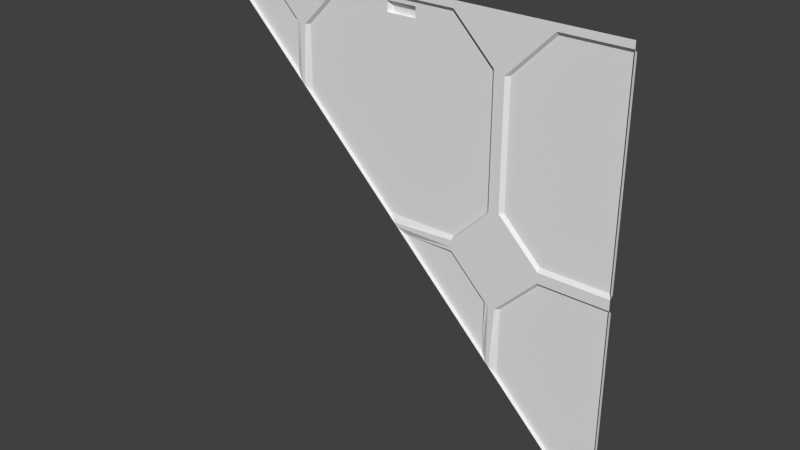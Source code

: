 # Source: eng1_5_slice45.blend  (saved by Blender 2.76.0; exported with 4.5.12 LTS)
import bpy
from mathutils import Matrix  # noqa: F401  (used for matrix-valued properties, if any)

bpy.ops.wm.read_factory_settings(use_empty=True)
scene = bpy.context.scene
scene.name = 'Scene'

# ---- collections
col_collection_1 = bpy.data.collections.new('Collection 1'); scene.collection.children.link(col_collection_1)

# ---- materials (node trees are filled in below, after node groups)
mat_eng1_5 = bpy.data.materials.new('eng1_5')
mat_eng1_5.alpha_threshold = 0.0
mat_eng1_5.use_transparent_shadow = False
mat_eng1_5.roughness = 0.5
mat_eng1_5.specular_intensity = 0.0

# ---- material node trees

# ---- world
world_world = bpy.data.worlds.new('World'); scene.world = world_world
world_world.color = (0.05088, 0.05088, 0.05088)
world_world.use_sun_shadow = False
world_world.sun_shadow_jitter_overblur = 0.0
world_world.cycles.sampling_method = 'MANUAL'
world_world.cycles.sample_map_resolution = 256

# ---- meshes
me_eng1_5 = bpy.data.meshes.new('eng1_5')
me_eng1_5.from_pydata([(1.28, -1.28, 1.24), (1.28, -1.26, 0.06), (1.28, -1.28, -0.02), (1.28, -1.26, -1.2), (1.28, -1.28, -1.28), (1.28, -1.28, 1.28), (-1.28, -1.28, 1.28), (1.28, -1.28, 0.0), (1.28, -1.28, 0.02), (1.28, -1.28, 1.26), (1.28, -1.28, 0.04), (1.28, -1.26, -0.04), (1.28, -1.28, -1.24), (0.34, -1.28, 1.26), (0.34, -1.28, 1.24), (0.9, -1.28, 1.26), (0.9, -1.28, 1.24), (0.62, -1.28, 0.98), (-0.64, -1.28, 0.98), (0.64, -1.28, 0.98), (0.66, -1.26, 0.98), (-0.6, -1.26, 0.98), (-0.62, -1.28, 0.98), (0.88, -1.28, 0.0), (0.88, -1.28, 0.02), (0.88, -1.28, 0.04), (0.88, -1.26, 0.06), (0.88, -1.26, -0.04), (0.88, -1.28, -0.02), (0.36, -1.28, 0.0), (0.36, -1.28, 0.02), (0.36, -1.28, 0.04), (0.36, -1.26, 0.06), (0.36, -1.26, -0.04), (0.36, -1.28, -0.02), (0.34, -1.26, 1.22), (0.9, -1.26, 1.22), (1.28, -1.26, 1.22), (0.62, -1.28, 0.28), (0.6, -1.28, 1.0), (-0.66, -1.28, 1.0), (0.58, -1.28, 1.0), (0.56, -1.26, 1.0), (-0.7, -1.26, 1.0), (-0.68, -1.28, 1.0), (-0.36, -1.28, 1.26), (-0.36, -1.28, 1.24), (-0.36, -1.26, 1.22), (-0.92, -1.28, 1.26), (-0.92, -1.28, 1.24), (-0.92, -1.26, 1.22), (0.64, -1.28, 0.28), (0.66, -1.26, 0.28), (0.56, -1.26, 0.26), (0.58, -1.28, 0.26), (0.6, -1.28, 0.26), (0.62, -1.28, -0.26), (0.64, -1.28, -0.26), (0.66, -1.26, -0.26), (0.6, -1.28, -0.24), (0.58, -1.28, -0.24), (0.56, -1.26, -0.24), (1.28, -1.28, -1.22), (-0.07996, -1.26, 1.2), (-0.07998, -1.26, 1.14), (0.09997, -1.26, 1.14), (0.09996, -1.26, 1.2), (-0.06003, -1.26, 1.14), (-0.06003, -1.238, 1.133), (0.07999, -1.26, 1.14), (0.07999, -1.238, 1.133), (-0.07996, -1.25, 1.2), (-0.07998, -1.25, 1.14), (0.07999, -1.23, 1.137), (0.09997, -1.25, 1.14), (0.09996, -1.25, 1.2), (-0.06003, -1.23, 1.137), (-0.05998, -1.23, 1.17), (0.08001, -1.23, 1.17), (-0.7, -1.26, 0.7), (0.56, -1.26, -0.56), (1.2, -1.26, -1.2), (-0.6, -1.26, 0.6), (1.24, -1.28, -1.24), (-0.06, -1.26, 0.06), (-1.22, -1.26, 1.22), (-0.02, -1.28, 0.02), (0.62, -1.28, -0.62), (-0.64, -1.28, 0.64), (-1.26, -1.28, 1.26), (0.04, -1.26, -0.04), (0.66, -1.26, -0.66), (0.6, -1.28, -0.6), (-0.66, -1.28, 0.66), (6.691e-08, -1.28, 0.0)], [], [(37, 0, 10), (62, 3, 11), (18, 45, 46), (34, 90, 29), (10, 8, 25), (46, 14, 35), (41, 54, 53), (14, 41, 35), (36, 20, 19), (27, 58, 57), (16, 15, 0), (25, 38, 51), (83, 3, 62), (28, 23, 2), (80, 61, 60), (55, 30, 31), (44, 50, 49), (21, 88, 22), (51, 19, 20), (69, 84, 67), (52, 20, 1), (61, 33, 34), (11, 3, 91), (83, 87, 91), (68, 76, 73), (35, 66, 63), (63, 71, 72), (65, 74, 75), (68, 72, 76), (75, 78, 77), (77, 78, 73), (77, 76, 72), (78, 75, 74), (63, 66, 75), (74, 70, 73), (69, 70, 74), (67, 68, 70), (67, 64, 72), (4, 83, 12), (13, 5, 15), (85, 50, 43), (32, 31, 86), (48, 49, 85), (80, 90, 33), (87, 57, 58), (79, 44, 40), (90, 80, 92), (82, 84, 86), (93, 89, 85), (1, 37, 10), (2, 62, 11), (47, 21, 22), (22, 18, 46), (46, 47, 22), (94, 29, 90), (34, 33, 90), (25, 26, 1), (1, 10, 25), (8, 24, 25), (35, 47, 46), (46, 45, 13), (13, 14, 46), (53, 42, 41), (41, 39, 55), (55, 54, 41), (14, 13, 39), (42, 35, 41), (14, 39, 41), (17, 15, 16), (16, 36, 19), (19, 17, 16), (57, 56, 28), (28, 27, 57), (56, 23, 28), (0, 37, 36), (36, 16, 0), (15, 9, 0), (51, 52, 26), (25, 24, 38), (51, 26, 25), (62, 12, 83), (83, 81, 3), (2, 11, 27), (27, 28, 2), (23, 7, 2), (60, 59, 80), (92, 80, 59), (31, 32, 53), (54, 55, 31), (31, 53, 54), (49, 48, 40), (44, 43, 50), (49, 40, 44), (18, 22, 88), (21, 82, 88), (20, 52, 51), (51, 38, 17), (17, 19, 51), (53, 32, 84), (84, 69, 65), (21, 47, 64), (64, 67, 82), (47, 63, 64), (53, 84, 65), (35, 42, 65), (21, 64, 82), (65, 42, 53), (67, 84, 82), (37, 1, 20), (26, 52, 1), (20, 36, 37), (29, 59, 34), (60, 61, 34), (34, 59, 60), (91, 58, 27), (27, 11, 91), (3, 81, 91), (81, 83, 91), (70, 68, 73), (35, 65, 66), (63, 47, 35), (64, 63, 72), (66, 65, 75), (71, 75, 77), (76, 77, 73), (71, 77, 72), (73, 78, 74), (71, 63, 75), (65, 69, 74), (69, 67, 70), (68, 67, 72), (56, 87, 92), (29, 94, 30), (56, 92, 59), (94, 86, 30), (56, 59, 23), (8, 7, 23), (23, 59, 55), (29, 30, 55), (18, 88, 93), (59, 29, 55), (18, 93, 40), (24, 8, 23), (45, 18, 40), (24, 23, 55), (45, 40, 48), (38, 24, 55), (13, 45, 6), (38, 55, 39), (45, 48, 6), (17, 38, 39), (48, 89, 6), (17, 39, 15), (5, 9, 15), (15, 39, 13), (13, 6, 5), (79, 85, 43), (30, 86, 31), (84, 32, 86), (50, 85, 49), (89, 48, 85), (61, 80, 33), (58, 91, 87), (87, 56, 57), (40, 93, 79), (79, 43, 44), (94, 90, 92), (88, 82, 86), (79, 93, 85)])
_uv = me_eng1_5.uv_layers.new(name='UVMap')
_uv.uv.foreach_set('vector', [0.6131, 0.5139, 0.615, 0.512, 0.4969, 0.512, 0.3728, 0.512, 0.3748, 0.5139, 0.489, 0.5139, 0.75, 0.8828, 0.6406, 0.9922, 0.6406, 0.9844, 0.3594, 0.4922, 0.4844, 0.4844, 0.3594, 0.5, 0.0, 0.5156, 0.0, 0.5078, 0.1562, 0.5156, 0.6406, 0.9844, 0.3672, 0.9844, 0.3672, 0.9766, 0.2734, 0.8906, 0.2734, 0.6016, 0.2812, 0.6016, 0.3672, 0.9844, 0.2734, 0.8906, 0.3672, 0.9766, 0.1484, 0.9766, 0.2422, 0.8828, 0.25, 0.8828, 0.1562, 0.4844, 0.2422, 0.3984, 0.25, 0.3984, 0.1484, 0.9844, 0.1484, 0.9922, 0.0, 0.9844, 0.1562, 0.5156, 0.2578, 0.6094, 0.25, 0.6094, 0.01562, 0.01562, 0.0, 0.03125, 0.0, 0.02344, 0.1562, 0.4922, 0.1562, 0.5, 0.0, 0.4922, 0.2812, 0.2812, 0.2812, 0.4062, 0.2734, 0.4062, 0.2656, 0.6016, 0.3594, 0.5078, 0.3594, 0.5156, 0.7656, 0.8906, 0.8594, 0.9766, 0.8594, 0.9844, 0.7344, 0.8828, 0.75, 0.75, 0.7422, 0.8828, 0.25, 0.6094, 0.25, 0.8828, 0.2422, 0.8828, 0.4688, 0.9453, 0.5234, 0.5234, 0.5234, 0.9453, 0.2422, 0.6094, 0.2422, 0.8828, 0.0, 0.5234, 0.2812, 0.4062, 0.3594, 0.4844, 0.3594, 0.4922, 0.0, 0.4844, 0.0, 0.03125, 0.2422, 0.2422, 0.01562, 0.01562, 0.2578, 0.2578, 0.2422, 0.2422, 0.5058, 0.9652, 0.5058, 0.965, 0.4864, 0.965, 0.3672, 0.9766, 0.461, 0.9687, 0.5312, 0.9687, 0.5312, 0.9687, 0.5312, 0.9687, 0.5312, 0.9453, 0.4609, 0.9453, 0.4609, 0.9453, 0.461, 0.9687, 0.5058, 0.9652, 0.5085, 0.9654, 0.5058, 0.9654, 0.461, 0.9687, 0.4687, 0.9609, 0.5234, 0.9609, 0.5234, 0.9609, 0.4687, 0.9609, 0.4688, 0.9453, 0.5234, 0.9609, 0.5234, 0.9453, 0.5312, 0.9453, 0.4687, 0.9609, 0.461, 0.9687, 0.4609, 0.9453, 0.5312, 0.9687, 0.461, 0.9687, 0.461, 0.9687, 0.4837, 0.9654, 0.4864, 0.9652, 0.4864, 0.9654, 0.468, 0.9466, 0.468, 0.9464, 0.4617, 0.9466, 0.5234, 0.9444, 0.5234, 0.945, 0.4688, 0.945, 0.5245, 0.947, 0.5302, 0.947, 0.5302, 0.947, 0.0, 0.0, 0.01562, 0.01562, 0.0, 0.01562, 0.3672, 0.9922, 0.0, 1.0, 0.1484, 0.9922, 0.9766, 0.9766, 0.8594, 0.9766, 0.7734, 0.8906, 0.3594, 0.5234, 0.3594, 0.5156, 0.5078, 0.5078, 0.8594, 0.9922, 0.8594, 0.9844, 0.9766, 0.9766, 0.2812, 0.2812, 0.4844, 0.4844, 0.3594, 0.4844, 0.2578, 0.2578, 0.25, 0.3984, 0.2422, 0.3984, 0.7734, 0.7734, 0.7656, 0.8906, 0.7578, 0.8906, 0.4844, 0.4844, 0.2812, 0.2812, 0.2656, 0.2656, 0.7344, 0.7344, 0.5234, 0.5234, 0.5078, 0.5078, 0.7578, 0.7578, 0.9922, 0.9922, 0.9766, 0.9766, 0.4989, 0.5139, 0.6131, 0.5139, 0.4969, 0.512, 0.491, 0.512, 0.3728, 0.512, 0.489, 0.5139, 0.6406, 0.9766, 0.7344, 0.8828, 0.7422, 0.8828, 0.7422, 0.8828, 0.75, 0.8828, 0.6406, 0.9844, 0.6406, 0.9844, 0.6406, 0.9766, 0.7422, 0.8828, 0.5, 0.5, 0.3594, 0.5, 0.4844, 0.4844, 0.3594, 0.4922, 0.3594, 0.4844, 0.4844, 0.4844, 0.1562, 0.5156, 0.1562, 0.5234, 0.0, 0.5234, 0.0, 0.5234, 0.0, 0.5156, 0.1562, 0.5156, 0.0, 0.5078, 0.1562, 0.5078, 0.1562, 0.5156, 0.3672, 0.9766, 0.6406, 0.9766, 0.6406, 0.9844, 0.6406, 0.9844, 0.6406, 0.9922, 0.3672, 0.9922, 0.3672, 0.9922, 0.3672, 0.9844, 0.6406, 0.9844, 0.2812, 0.6016, 0.2812, 0.8906, 0.2734, 0.8906, 0.2734, 0.8906, 0.2656, 0.8906, 0.2656, 0.6016, 0.2656, 0.6016, 0.2734, 0.6016, 0.2734, 0.8906, 0.3672, 0.9844, 0.3672, 0.9922, 0.2656, 0.8906, 0.2812, 0.8906, 0.3672, 0.9766, 0.2734, 0.8906, 0.3672, 0.9844, 0.2656, 0.8906, 0.2734, 0.8906, 0.2578, 0.8828, 0.1484, 0.9922, 0.1484, 0.9844, 0.1484, 0.9844, 0.1484, 0.9766, 0.25, 0.8828, 0.25, 0.8828, 0.2578, 0.8828, 0.1484, 0.9844, 0.25, 0.3984, 0.2578, 0.3984, 0.1562, 0.4922, 0.1562, 0.4922, 0.1562, 0.4844, 0.25, 0.3984, 0.2578, 0.3984, 0.1562, 0.5, 0.1562, 0.4922, 0.0, 0.9844, 0.0, 0.9766, 0.1484, 0.9766, 0.1484, 0.9766, 0.1484, 0.9844, 0.0, 0.9844, 0.1484, 0.9922, 0.0, 0.9922, 0.0, 0.9844, 0.25, 0.6094, 0.2422, 0.6094, 0.1562, 0.5234, 0.1562, 0.5156, 0.1562, 0.5078, 0.2578, 0.6094, 0.25, 0.6094, 0.1562, 0.5234, 0.1562, 0.5156, 0.0, 0.02344, 0.0, 0.01562, 0.01562, 0.01562, 0.01562, 0.01562, 0.03125, 0.03125, 0.0, 0.03125, 0.0, 0.4922, 0.0, 0.4844, 0.1562, 0.4844, 0.1562, 0.4844, 0.1562, 0.4922, 0.0, 0.4922, 0.1562, 0.5, 0.0, 0.5, 0.0, 0.4922, 0.2734, 0.4062, 0.2656, 0.4062, 0.2812, 0.2812, 0.2656, 0.2656, 0.2812, 0.2812, 0.2656, 0.4062, 0.3594, 0.5156, 0.3594, 0.5234, 0.2812, 0.6016, 0.2734, 0.6016, 0.2656, 0.6016, 0.3594, 0.5156, 0.3594, 0.5156, 0.2812, 0.6016, 0.2734, 0.6016, 0.8594, 0.9844, 0.8594, 0.9922, 0.7578, 0.8906, 0.7656, 0.8906, 0.7734, 0.8906, 0.8594, 0.9766, 0.8594, 0.9844, 0.7578, 0.8906, 0.7656, 0.8906, 0.75, 0.8828, 0.7422, 0.8828, 0.75, 0.75, 0.7344, 0.8828, 0.7344, 0.7344, 0.75, 0.75, 0.2422, 0.8828, 0.2422, 0.6094, 0.25, 0.6094, 0.25, 0.6094, 0.2578, 0.6094, 0.2578, 0.8828, 0.2578, 0.8828, 0.25, 0.8828, 0.25, 0.6094, 0.2812, 0.6016, 0.3594, 0.5234, 0.5234, 0.5234, 0.5234, 0.5234, 0.4688, 0.9453, 0.4609, 0.9453, 0.7344, 0.8828, 0.6406, 0.9766, 0.5312, 0.9453, 0.5312, 0.9453, 0.5234, 0.9453, 0.7344, 0.7344, 0.6406, 0.9766, 0.5312, 0.9687, 0.5312, 0.9453, 0.2812, 0.6016, 0.5234, 0.5234, 0.4609, 0.9453, 0.3672, 0.9766, 0.2812, 0.8906, 0.4609, 0.9453, 0.7344, 0.8828, 0.5312, 0.9453, 0.7344, 0.7344, 0.4609, 0.9453, 0.2812, 0.8906, 0.2812, 0.6016, 0.5234, 0.9453, 0.5234, 0.5234, 0.7344, 0.7344, 0.0, 0.9766, 0.0, 0.5234, 0.2422, 0.8828, 0.1562, 0.5234, 0.2422, 0.6094, 0.0, 0.5234, 0.2422, 0.8828, 0.1484, 0.9766, 0.0, 0.9766, 0.3594, 0.5, 0.2656, 0.4062, 0.3594, 0.4922, 0.2734, 0.4062, 0.2812, 0.4062, 0.3594, 0.4922, 0.3594, 0.4922, 0.2656, 0.4062, 0.2734, 0.4062, 0.2422, 0.2422, 0.2422, 0.3984, 0.1562, 0.4844, 0.1562, 0.4844, 0.0, 0.4844, 0.2422, 0.2422, 0.0, 0.03125, 0.03125, 0.03125, 0.2422, 0.2422, 0.03125, 0.03125, 0.01562, 0.01562, 0.2422, 0.2422, 0.4864, 0.9652, 0.5058, 0.9652, 0.4864, 0.965, 0.3672, 0.9766, 0.4609, 0.9453, 0.461, 0.9687, 0.5312, 0.9687, 0.6406, 0.9766, 0.3672, 0.9766, 0.5312, 0.9453, 0.5312, 0.9687, 0.5312, 0.9453, 0.461, 0.9687, 0.4609, 0.9453, 0.461, 0.9687, 0.5312, 0.9687, 0.461, 0.9687, 0.5234, 0.9609, 0.5234, 0.9453, 0.5234, 0.9609, 0.4688, 0.9453, 0.5312, 0.9687, 0.5234, 0.9609, 0.5312, 0.9453, 0.4688, 0.9453, 0.4687, 0.9609, 0.4609, 0.9453, 0.5312, 0.9687, 0.5312, 0.9687, 0.461, 0.9687, 0.4617, 0.9466, 0.468, 0.9466, 0.4617, 0.9466, 0.4688, 0.9444, 0.5234, 0.9444, 0.4688, 0.945, 0.5245, 0.9468, 0.5245, 0.947, 0.5302, 0.947, 0.2578, 0.3984, 0.2578, 0.2578, 0.2656, 0.2656, 0.3594, 0.5, 0.5, 0.5, 0.3594, 0.5078, 0.2578, 0.3984, 0.2656, 0.2656, 0.2656, 0.4062, 0.5, 0.5, 0.5078, 0.5078, 0.3594, 0.5078, 0.2578, 0.3984, 0.2656, 0.4062, 0.1562, 0.5, 0.0, 0.5078, 0.0, 0.5, 0.1562, 0.5, 0.1562, 0.5, 0.2656, 0.4062, 0.2656, 0.6016, 0.3594, 0.5, 0.3594, 0.5078, 0.2656, 0.6016, 0.75, 0.8828, 0.75, 0.75, 0.7578, 0.7578, 0.2656, 0.4062, 0.3594, 0.5, 0.2656, 0.6016, 0.75, 0.8828, 0.7578, 0.7578, 0.7578, 0.8906, 0.1562, 0.5078, 0.0, 0.5078, 0.1562, 0.5, 0.6406, 0.9922, 0.75, 0.8828, 0.7578, 0.8906, 0.1562, 0.5078, 0.1562, 0.5, 0.2656, 0.6016, 0.6406, 0.9922, 0.7578, 0.8906, 0.8594, 0.9922, 0.2578, 0.6094, 0.1562, 0.5078, 0.2656, 0.6016, 0.3672, 0.9922, 0.6406, 0.9922, 1.0, 1.0, 0.2578, 0.6094, 0.2656, 0.6016, 0.2656, 0.8906, 0.6406, 0.9922, 0.8594, 0.9922, 1.0, 1.0, 0.2578, 0.8828, 0.2578, 0.6094, 0.2656, 0.8906, 0.8594, 0.9922, 0.9922, 0.9922, 1.0, 1.0, 0.2578, 0.8828, 0.2656, 0.8906, 0.1484, 0.9922, 0.0, 1.0, 0.0, 0.9922, 0.1484, 0.9922, 0.1484, 0.9922, 0.2656, 0.8906, 0.3672, 0.9922, 0.3672, 0.9922, 1.0, 1.0, 0.0, 1.0, 0.7734, 0.7734, 0.9766, 0.9766, 0.7734, 0.8906, 0.3594, 0.5078, 0.5078, 0.5078, 0.3594, 0.5156, 0.5234, 0.5234, 0.3594, 0.5234, 0.5078, 0.5078, 0.8594, 0.9766, 0.9766, 0.9766, 0.8594, 0.9844, 0.9922, 0.9922, 0.8594, 0.9922, 0.9766, 0.9766, 0.2812, 0.4062, 0.2812, 0.2812, 0.3594, 0.4844, 0.2422, 0.3984, 0.2422, 0.2422, 0.2578, 0.2578, 0.2578, 0.2578, 0.2578, 0.3984, 0.25, 0.3984, 0.7578, 0.8906, 0.7578, 0.7578, 0.7734, 0.7734, 0.7734, 0.7734, 0.7734, 0.8906, 0.7656, 0.8906, 0.5, 0.5, 0.4844, 0.4844, 0.2656, 0.2656, 0.75, 0.75, 0.7344, 0.7344, 0.5078, 0.5078, 0.7734, 0.7734, 0.7578, 0.7578, 0.9766, 0.9766])
me_eng1_5.materials.append(mat_eng1_5)
me_eng1_5.use_remesh_preserve_volume = False
me_eng1_5.use_remesh_preserve_attributes = False
me_eng1_5.use_mirror_vertex_groups = False
me_eng1_5.update()

# ---- objects
ob_eng1_5_mesh = bpy.data.objects.new('eng1_5_mesh', me_eng1_5)

# ---- transforms, parenting, visibility, modifiers, constraints
ob_eng1_5_mesh.location = (0.0, 0.0, 0.0)
ob_eng1_5_mesh.lineart.crease_threshold = 0.0

# ---- collection membership
col_collection_1.objects.link(ob_eng1_5_mesh)

# ---- scene / render settings (as saved in the file)
scene.frame_start = 1; scene.frame_end = 2; scene.frame_set(1)
scene.render.engine = 'BLENDER_EEVEE_NEXT'
scene.render.resolution_percentage = 50
scene.render.dither_intensity = 0.0
scene.cycles.use_denoising = False
scene.cycles.samples = 10
scene.cycles.sampling_pattern = 'TABULATED_SOBOL'
scene.cycles.light_sampling_threshold = 0.0
scene.cycles.use_adaptive_sampling = False
scene.cycles.use_light_tree = False
scene.cycles.blur_glossy = 0.0
scene.cycles.pixel_filter_type = 'GAUSSIAN'
scene.cycles.sample_clamp_indirect = 0.0
scene.view_settings.view_transform = 'Standard'
bpy.context.view_layer.update()

# ---- added for rendering (the .blend has no active camera and no usable light): camera, sun
cam_auto = bpy.data.cameras.new('AutoCamera')
cam_auto.lens = 50.0
cam_auto.sensor_width = 36.0
cam_auto.clip_end = 1000.0
ob_auto_camera = bpy.data.objects.new('AutoCamera', cam_auto)
scene.collection.objects.link(ob_auto_camera)
ob_auto_camera.location = (3.34999, -5.27499, 2.67999)
ob_auto_camera.rotation_euler = (1.09748, -7.21219e-08, 0.694738)
scene.camera = ob_auto_camera
light_auto_sun = bpy.data.lights.new('AutoSun', 'SUN')
light_auto_sun.energy = 3.0
light_auto_sun.angle = 0.0523599
ob_auto_sun = bpy.data.objects.new('AutoSun', light_auto_sun)
scene.collection.objects.link(ob_auto_sun)
ob_auto_sun.rotation_euler = (0.872665, 0.174533, 0.523599)
bpy.context.view_layer.update()
